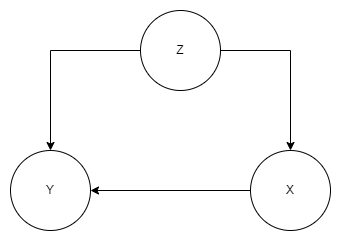

The diagram above was exported from draw.io. Its source (the exported page's mxGraphModel, read from the mxfile embedded in the PNG):
<mxGraphModel dx="918" dy="854" grid="1" gridSize="10" guides="1" tooltips="1" connect="1" arrows="1" fold="1" page="1" pageScale="1" pageWidth="827" pageHeight="1169" math="0" shadow="0">
  <root>
    <mxCell id="0" />
    <mxCell id="1" parent="0" />
    <mxCell id="MSjBKwKvgaLYFgLKfDBx-9" style="edgeStyle=orthogonalEdgeStyle;rounded=0;orthogonalLoop=1;jettySize=auto;html=1;" parent="1" source="MSjBKwKvgaLYFgLKfDBx-4" target="MSjBKwKvgaLYFgLKfDBx-6" edge="1">
      <mxGeometry relative="1" as="geometry" />
    </mxCell>
    <mxCell id="MSjBKwKvgaLYFgLKfDBx-12" style="edgeStyle=orthogonalEdgeStyle;rounded=0;orthogonalLoop=1;jettySize=auto;html=1;exitX=1;exitY=0.5;exitDx=0;exitDy=0;entryX=0.5;entryY=0;entryDx=0;entryDy=0;" parent="1" source="MSjBKwKvgaLYFgLKfDBx-4" target="MSjBKwKvgaLYFgLKfDBx-7" edge="1">
      <mxGeometry relative="1" as="geometry" />
    </mxCell>
    <mxCell id="MSjBKwKvgaLYFgLKfDBx-4" value="" style="ellipse;whiteSpace=wrap;html=1;aspect=fixed;" parent="1" vertex="1">
      <mxGeometry x="400" y="250" width="80" height="80" as="geometry" />
    </mxCell>
    <mxCell id="MSjBKwKvgaLYFgLKfDBx-5" value="Z" style="text;html=1;strokeColor=none;fillColor=none;align=center;verticalAlign=middle;whiteSpace=wrap;rounded=0;" parent="1" vertex="1">
      <mxGeometry x="410" y="275" width="60" height="30" as="geometry" />
    </mxCell>
    <mxCell id="MSjBKwKvgaLYFgLKfDBx-6" value="Y" style="ellipse;whiteSpace=wrap;html=1;aspect=fixed;" parent="1" vertex="1">
      <mxGeometry x="270" y="390" width="80" height="80" as="geometry" />
    </mxCell>
    <mxCell id="MSjBKwKvgaLYFgLKfDBx-13" style="edgeStyle=orthogonalEdgeStyle;rounded=0;orthogonalLoop=1;jettySize=auto;html=1;exitX=0;exitY=0.5;exitDx=0;exitDy=0;entryX=1;entryY=0.5;entryDx=0;entryDy=0;" parent="1" source="MSjBKwKvgaLYFgLKfDBx-7" target="MSjBKwKvgaLYFgLKfDBx-6" edge="1">
      <mxGeometry relative="1" as="geometry" />
    </mxCell>
    <mxCell id="MSjBKwKvgaLYFgLKfDBx-7" value="X" style="ellipse;whiteSpace=wrap;html=1;aspect=fixed;" parent="1" vertex="1">
      <mxGeometry x="510" y="390" width="80" height="80" as="geometry" />
    </mxCell>
  </root>
</mxGraphModel>